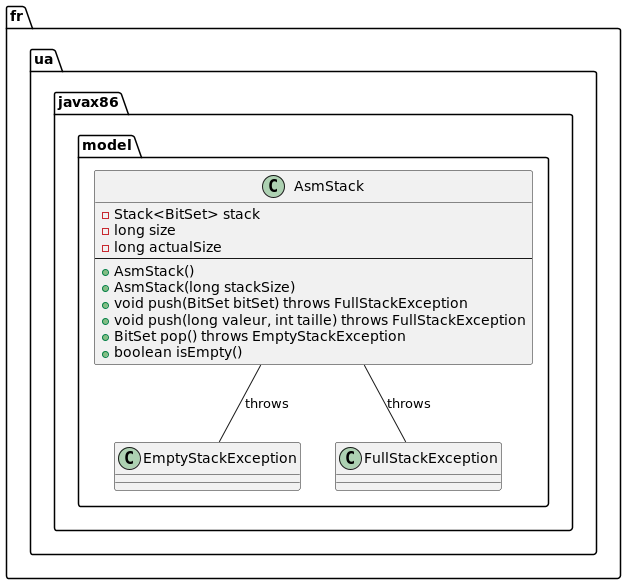

The diagram above was rendered by PlantUML. Its source (embedded in the PNG):
@startuml
package "fr.ua.javax86.model" {
    class AsmStack {
        - Stack<BitSet> stack
        - long size
        - long actualSize
        --
        + AsmStack()
        + AsmStack(long stackSize)
        + void push(BitSet bitSet) throws FullStackException
        + void push(long valeur, int taille) throws FullStackException
        + BitSet pop() throws EmptyStackException
        + boolean isEmpty()
    }

    AsmStack -- EmptyStackException : throws
    AsmStack -- FullStackException : throws
}
@enduml